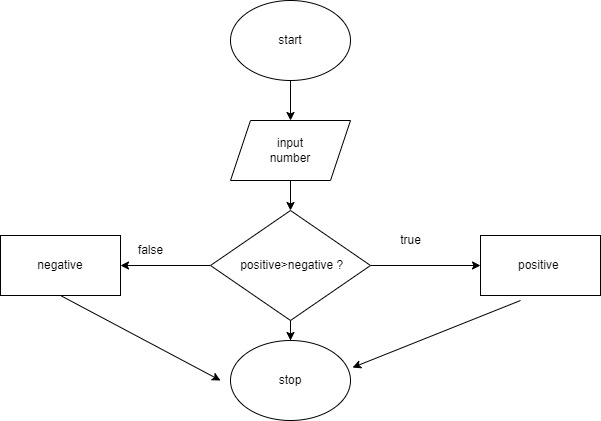

The diagram above was exported from draw.io. Its source (the exported page's mxGraphModel, read from the mxfile embedded in the PNG):
<mxGraphModel dx="782" dy="411" grid="1" gridSize="10" guides="1" tooltips="1" connect="1" arrows="1" fold="1" page="1" pageScale="1" pageWidth="850" pageHeight="1100" math="0" shadow="0">
  <root>
    <mxCell id="0" />
    <mxCell id="1" parent="0" />
    <mxCell id="frr6fJJuL7-E8eLNYmWx-4" value="" style="edgeStyle=orthogonalEdgeStyle;rounded=0;orthogonalLoop=1;jettySize=auto;html=1;" edge="1" parent="1" source="frr6fJJuL7-E8eLNYmWx-2" target="frr6fJJuL7-E8eLNYmWx-3">
      <mxGeometry relative="1" as="geometry" />
    </mxCell>
    <mxCell id="frr6fJJuL7-E8eLNYmWx-2" value="start" style="ellipse;whiteSpace=wrap;html=1;" vertex="1" parent="1">
      <mxGeometry x="330" y="10" width="120" height="80" as="geometry" />
    </mxCell>
    <mxCell id="frr6fJJuL7-E8eLNYmWx-13" value="" style="edgeStyle=orthogonalEdgeStyle;rounded=0;orthogonalLoop=1;jettySize=auto;html=1;" edge="1" parent="1" source="frr6fJJuL7-E8eLNYmWx-3" target="frr6fJJuL7-E8eLNYmWx-5">
      <mxGeometry relative="1" as="geometry" />
    </mxCell>
    <mxCell id="frr6fJJuL7-E8eLNYmWx-3" value="input&lt;br&gt;number" style="shape=parallelogram;perimeter=parallelogramPerimeter;whiteSpace=wrap;html=1;fixedSize=1;" vertex="1" parent="1">
      <mxGeometry x="330" y="130" width="120" height="60" as="geometry" />
    </mxCell>
    <mxCell id="frr6fJJuL7-E8eLNYmWx-11" value="" style="edgeStyle=orthogonalEdgeStyle;rounded=0;orthogonalLoop=1;jettySize=auto;html=1;" edge="1" parent="1" source="frr6fJJuL7-E8eLNYmWx-5" target="frr6fJJuL7-E8eLNYmWx-9">
      <mxGeometry relative="1" as="geometry" />
    </mxCell>
    <mxCell id="frr6fJJuL7-E8eLNYmWx-12" value="" style="edgeStyle=orthogonalEdgeStyle;rounded=0;orthogonalLoop=1;jettySize=auto;html=1;" edge="1" parent="1" source="frr6fJJuL7-E8eLNYmWx-5" target="frr6fJJuL7-E8eLNYmWx-10">
      <mxGeometry relative="1" as="geometry" />
    </mxCell>
    <mxCell id="frr6fJJuL7-E8eLNYmWx-15" value="" style="edgeStyle=orthogonalEdgeStyle;rounded=0;orthogonalLoop=1;jettySize=auto;html=1;" edge="1" parent="1" source="frr6fJJuL7-E8eLNYmWx-5" target="frr6fJJuL7-E8eLNYmWx-14">
      <mxGeometry relative="1" as="geometry" />
    </mxCell>
    <mxCell id="frr6fJJuL7-E8eLNYmWx-5" value="&amp;nbsp;positive&amp;gt;negative ?" style="rhombus;whiteSpace=wrap;html=1;" vertex="1" parent="1">
      <mxGeometry x="310" y="220" width="160" height="110" as="geometry" />
    </mxCell>
    <mxCell id="frr6fJJuL7-E8eLNYmWx-9" value="positive&amp;nbsp;" style="rounded=0;whiteSpace=wrap;html=1;" vertex="1" parent="1">
      <mxGeometry x="580" y="245" width="120" height="60" as="geometry" />
    </mxCell>
    <mxCell id="frr6fJJuL7-E8eLNYmWx-10" value="negative" style="rounded=0;whiteSpace=wrap;html=1;" vertex="1" parent="1">
      <mxGeometry x="100" y="245" width="120" height="60" as="geometry" />
    </mxCell>
    <mxCell id="frr6fJJuL7-E8eLNYmWx-14" value="stop" style="ellipse;whiteSpace=wrap;html=1;" vertex="1" parent="1">
      <mxGeometry x="330" y="350" width="120" height="80" as="geometry" />
    </mxCell>
    <mxCell id="frr6fJJuL7-E8eLNYmWx-16" value="true" style="text;html=1;align=center;verticalAlign=middle;resizable=0;points=[];autosize=1;strokeColor=none;fillColor=none;" vertex="1" parent="1">
      <mxGeometry x="490" y="235" width="40" height="30" as="geometry" />
    </mxCell>
    <mxCell id="frr6fJJuL7-E8eLNYmWx-17" value="false" style="text;html=1;align=center;verticalAlign=middle;resizable=0;points=[];autosize=1;strokeColor=none;fillColor=none;" vertex="1" parent="1">
      <mxGeometry x="225" y="245" width="50" height="30" as="geometry" />
    </mxCell>
    <mxCell id="frr6fJJuL7-E8eLNYmWx-18" value="" style="endArrow=classic;html=1;rounded=0;exitX=0.5;exitY=1;exitDx=0;exitDy=0;" edge="1" parent="1" source="frr6fJJuL7-E8eLNYmWx-10">
      <mxGeometry width="50" height="50" relative="1" as="geometry">
        <mxPoint x="380" y="240" as="sourcePoint" />
        <mxPoint x="320" y="390" as="targetPoint" />
      </mxGeometry>
    </mxCell>
    <mxCell id="frr6fJJuL7-E8eLNYmWx-19" value="" style="endArrow=classic;html=1;rounded=0;entryX=1.017;entryY=0.338;entryDx=0;entryDy=0;entryPerimeter=0;" edge="1" parent="1" target="frr6fJJuL7-E8eLNYmWx-14">
      <mxGeometry width="50" height="50" relative="1" as="geometry">
        <mxPoint x="620" y="310" as="sourcePoint" />
        <mxPoint x="430" y="190" as="targetPoint" />
      </mxGeometry>
    </mxCell>
  </root>
</mxGraphModel>